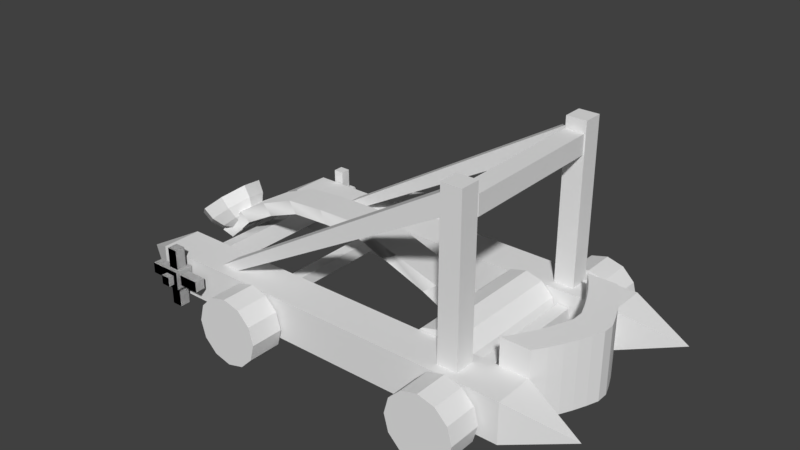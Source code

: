 # Source: catapulta.blend  (saved by Blender 2.78.0; exported with 4.5.12 LTS)
import bpy
from mathutils import Matrix  # noqa: F401  (used for matrix-valued properties, if any)

bpy.ops.wm.read_factory_settings(use_empty=True)
scene = bpy.context.scene
scene.name = 'Scene'

# ---- collections
col_collection_1 = bpy.data.collections.new('Collection 1'); scene.collection.children.link(col_collection_1)

# ---- materials (node trees are filled in below, after node groups)
mat_material = bpy.data.materials.new('Material')
mat_material.alpha_threshold = 0.0
mat_material.use_transparent_shadow = False
mat_material.roughness = 0.5
mat_material.line_color = (0.0, 0.0, 0.0, 1.0)

# ---- material node trees

# ---- world
world_world = bpy.data.worlds.new('World'); scene.world = world_world
world_world.color = (0.05088, 0.05088, 0.05088)
world_world.use_sun_shadow = False
world_world.sun_shadow_jitter_overblur = 0.0
world_world.cycles.sampling_method = 'MANUAL'

# ---- meshes
me_cube_024 = bpy.data.meshes.new('Cube.024')
me_cube_024.from_pydata([(1.0, 1.0, -1.0), (1.0, -1.0, -1.0), (-1.0, -1.0, -1.0), (-1.0, 1.0, -1.0), (1.0, 1.0, 1.0), (1.0, -1.0, 1.0), (-1.0, -1.0, 1.0), (-1.0, 1.0, 1.0)], [], [(0, 1, 2, 3), (4, 7, 6, 5), (0, 4, 5, 1), (1, 5, 6, 2), (2, 6, 7, 3), (4, 0, 3, 7)])
me_cube_024.materials.append(mat_material)
me_cube_024.use_remesh_preserve_volume = False
me_cube_024.use_remesh_preserve_attributes = False
me_cube_024.use_mirror_vertex_groups = False
me_cube_024.update()
me_cube_020 = bpy.data.meshes.new('Cube.020')
me_cube_020.from_pydata([(-1.0, -1.0, -1.0), (-1.0, -1.0, 1.0), (-1.0, 1.0, -1.0), (-1.0, 1.0, 1.0), (1.0, -1.0, -1.0), (1.0, -1.0, 1.0), (1.0, 1.0, -1.0), (1.0, 1.0, 1.0)], [], [(0, 1, 3, 2), (2, 3, 7, 6), (6, 7, 5, 4), (4, 5, 1, 0), (2, 6, 4, 0), (7, 3, 1, 5)])
me_cube_020.use_remesh_preserve_volume = False
me_cube_020.use_remesh_preserve_attributes = False
me_cube_020.use_mirror_vertex_groups = False
me_cube_020.update()
me_cube_023 = bpy.data.meshes.new('Cube.023')
me_cube_023.from_pydata([(-1.0, -1.0, -1.0), (-1.0, -1.0, 1.0), (-1.0, 1.0, -1.0), (-1.0, 1.0, 1.0), (1.0, -1.0, -1.0), (1.0, -1.0, 1.0), (1.0, 1.0, -1.0), (1.0, 1.0, 1.0)], [], [(0, 1, 3, 2), (2, 3, 7, 6), (6, 7, 5, 4), (4, 5, 1, 0), (2, 6, 4, 0), (7, 3, 1, 5)])
me_cube_023.use_remesh_preserve_volume = False
me_cube_023.use_remesh_preserve_attributes = False
me_cube_023.use_mirror_vertex_groups = False
me_cube_023.update()
me_cube_022 = bpy.data.meshes.new('Cube.022')
me_cube_022.from_pydata([(-1.0, -1.0, -1.0), (-1.0, -1.0, 1.0), (-1.0, 1.0, -1.0), (-1.0, 1.0, 1.0), (1.0, -1.0, -1.0), (1.0, -1.0, 1.0), (1.0, 1.0, -1.0), (1.0, 1.0, 1.0)], [], [(0, 1, 3, 2), (2, 3, 7, 6), (6, 7, 5, 4), (4, 5, 1, 0), (2, 6, 4, 0), (7, 3, 1, 5)])
me_cube_022.use_remesh_preserve_volume = False
me_cube_022.use_remesh_preserve_attributes = False
me_cube_022.use_mirror_vertex_groups = False
me_cube_022.update()
me_cube_021 = bpy.data.meshes.new('Cube.021')
me_cube_021.from_pydata([(-1.0, -1.0, -1.0), (-1.0, -1.0, 1.0), (-1.0, 1.0, -1.0), (-1.0, 1.0, 1.0), (1.0, -1.0, -1.0), (1.0, -1.0, 1.0), (1.0, 1.0, -1.0), (1.0, 1.0, 1.0)], [], [(0, 1, 3, 2), (2, 3, 7, 6), (6, 7, 5, 4), (4, 5, 1, 0), (2, 6, 4, 0), (7, 3, 1, 5)])
me_cube_021.use_remesh_preserve_volume = False
me_cube_021.use_remesh_preserve_attributes = False
me_cube_021.use_mirror_vertex_groups = False
me_cube_021.update()
me_cube_016 = bpy.data.meshes.new('Cube.016')
me_cube_016.from_pydata([(-1.0, -1.0, -1.0), (-1.0, -1.0, 1.0), (-1.0, 1.0, -1.0), (-1.0, 1.0, 1.0), (1.0, -1.0, -1.0), (1.0, -1.0, 1.0), (1.0, 1.0, -1.0), (1.0, 1.0, 1.0)], [], [(0, 1, 3, 2), (2, 3, 7, 6), (6, 7, 5, 4), (4, 5, 1, 0), (2, 6, 4, 0), (7, 3, 1, 5)])
me_cube_016.use_remesh_preserve_volume = False
me_cube_016.use_remesh_preserve_attributes = False
me_cube_016.use_mirror_vertex_groups = False
me_cube_016.update()
me_cube_019 = bpy.data.meshes.new('Cube.019')
me_cube_019.from_pydata([(-1.0, -1.0, -1.0), (-1.0, -1.0, 1.0), (-1.0, 1.0, -1.0), (-1.0, 1.0, 1.0), (1.0, -1.0, -1.0), (1.0, -1.0, 1.0), (1.0, 1.0, -1.0), (1.0, 1.0, 1.0)], [], [(0, 1, 3, 2), (2, 3, 7, 6), (6, 7, 5, 4), (4, 5, 1, 0), (2, 6, 4, 0), (7, 3, 1, 5)])
me_cube_019.use_remesh_preserve_volume = False
me_cube_019.use_remesh_preserve_attributes = False
me_cube_019.use_mirror_vertex_groups = False
me_cube_019.update()
me_cube_018 = bpy.data.meshes.new('Cube.018')
me_cube_018.from_pydata([(-1.0, -1.0, -1.0), (-1.0, -1.0, 1.0), (-1.0, 1.0, -1.0), (-1.0, 1.0, 1.0), (1.0, -1.0, -1.0), (1.0, -1.0, 1.0), (1.0, 1.0, -1.0), (1.0, 1.0, 1.0)], [], [(0, 1, 3, 2), (2, 3, 7, 6), (6, 7, 5, 4), (4, 5, 1, 0), (2, 6, 4, 0), (7, 3, 1, 5)])
me_cube_018.use_remesh_preserve_volume = False
me_cube_018.use_remesh_preserve_attributes = False
me_cube_018.use_mirror_vertex_groups = False
me_cube_018.update()
me_cube_017 = bpy.data.meshes.new('Cube.017')
me_cube_017.from_pydata([(-1.0, -1.0, -1.0), (-1.0, -1.0, 1.0), (-1.0, 1.0, -1.0), (-1.0, 1.0, 1.0), (1.0, -1.0, -1.0), (1.0, -1.0, 1.0), (1.0, 1.0, -1.0), (1.0, 1.0, 1.0)], [], [(0, 1, 3, 2), (2, 3, 7, 6), (6, 7, 5, 4), (4, 5, 1, 0), (2, 6, 4, 0), (7, 3, 1, 5)])
me_cube_017.use_remesh_preserve_volume = False
me_cube_017.use_remesh_preserve_attributes = False
me_cube_017.use_mirror_vertex_groups = False
me_cube_017.update()
me_cube_014 = bpy.data.meshes.new('Cube.014')
me_cube_014.from_pydata([(-1.0, -1.0, -1.0), (-1.0, -1.0, 1.0), (-1.0, 1.0, -1.0), (-1.0, 1.0, 1.0), (1.0, -1.0, -1.0), (1.0, -1.0, 1.0), (1.0, 1.0, -1.0), (1.0, 1.0, 1.0)], [], [(0, 1, 3, 2), (2, 3, 7, 6), (6, 7, 5, 4), (4, 5, 1, 0), (2, 6, 4, 0), (7, 3, 1, 5)])
me_cube_014.use_remesh_preserve_volume = False
me_cube_014.use_remesh_preserve_attributes = False
me_cube_014.use_mirror_vertex_groups = False
me_cube_014.update()
me_cube_015 = bpy.data.meshes.new('Cube.015')
me_cube_015.from_pydata([(-1.0, -1.0, -1.0), (-1.0, -1.0, 1.0), (-1.0, 1.0, -1.0), (-1.0, 1.0, 1.0), (1.0, -1.0, -1.0), (1.0, -1.0, 1.0), (1.0, 1.0, -1.0), (1.0, 1.0, 1.0)], [], [(0, 1, 3, 2), (2, 3, 7, 6), (6, 7, 5, 4), (4, 5, 1, 0), (2, 6, 4, 0), (7, 3, 1, 5)])
me_cube_015.use_remesh_preserve_volume = False
me_cube_015.use_remesh_preserve_attributes = False
me_cube_015.use_mirror_vertex_groups = False
me_cube_015.update()
me_cube_012 = bpy.data.meshes.new('Cube.012')
me_cube_012.from_pydata([(-1.0, -1.0, -1.0), (-1.0, -1.0, 1.0), (-1.0, 1.0, -1.0), (-1.0, 1.0, 1.0), (1.0, -1.0, -1.0), (1.0, -1.0, 1.0), (1.0, 1.0, -1.0), (1.0, 1.0, 1.0)], [], [(0, 1, 3, 2), (2, 3, 7, 6), (6, 7, 5, 4), (4, 5, 1, 0), (2, 6, 4, 0), (7, 3, 1, 5)])
me_cube_012.use_remesh_preserve_volume = False
me_cube_012.use_remesh_preserve_attributes = False
me_cube_012.use_mirror_vertex_groups = False
me_cube_012.update()
me_cube = bpy.data.meshes.new('Cube')
me_cube.from_pydata([(-1.0, -1.0, -1.0), (-1.0, -1.0, 1.0), (-1.0, 1.0, -1.0), (-1.0, 1.0, 1.0), (1.0, -1.0, -1.0), (1.0, -1.0, 1.0), (1.0, 1.0, -1.0), (1.0, 1.0, 1.0)], [], [(0, 1, 3, 2), (2, 3, 7, 6), (6, 7, 5, 4), (4, 5, 1, 0), (2, 6, 4, 0), (7, 3, 1, 5)])
me_cube.use_remesh_preserve_volume = False
me_cube.use_remesh_preserve_attributes = False
me_cube.use_mirror_vertex_groups = False
me_cube.update()
me_sphere = bpy.data.meshes.new('Sphere')
me_sphere.from_pydata([(-4.104, 0.3678, -5.49), (-4.307, 1.039, -4.635), (-4.107, 0.9894, -4.966), (-4.03, 0.8527, -5.323), (-4.086, 0.6498, -5.652), (-4.217, 0.1054, -5.583), (-4.589, 0.7197, -5.898), (-4.148, 0.303, -4.497), (-3.961, 0.3095, -4.839), (-3.918, 0.3324, -5.226), (-4.025, 0.3682, -5.599), (-5.408, -0.131, -5.613), (-4.639, 0.1686, -5.937), (-4.438, 0.02288, -5.768), (-4.436, -0.3661, -4.732), (-4.226, -0.3087, -5.056), (-4.121, -0.1407, -5.392), (-4.135, 0.1121, -5.689), (-4.207, 0.3163, -4.611), (-4.958, -0.4582, -5.234), (-4.46, -0.2729, -4.819), (-5.001, -0.5765, -5.204), (-4.748, -0.503, -5.492), (-4.52, -0.2895, -5.726), (-4.352, 0.0316, -5.87), (-4.347, 0.9643, -4.733), (-4.797, 1.292, -5.112), (-5.295, 1.106, -5.528), (-5.513, -0.2049, -5.635), (-5.221, -0.1597, -5.89), (-4.882, -0.02673, -6.03), (-4.548, 0.1738, -6.034), (-4.268, 0.4114, -5.902), (-5.548, 0.5171, -5.735), (-4.166, 0.6564, -5.545), (-4.367, 0.8022, -5.714), (-5.671, 0.531, -5.773), (-5.368, 0.5201, -6.018), (-4.994, 0.4936, -6.128), (-4.608, 0.4554, -6.087), (-4.701, 0.4572, -5.991), (-5.384, 1.2, -5.537), (-5.102, 1.138, -5.8), (-4.791, 0.9667, -5.962), (-4.498, 0.7115, -5.997), (-4.819, 1.41, -5.066), (-4.58, 1.333, -5.364), (-4.392, 1.115, -5.628), (-4.282, 0.792, -5.817)], [], [(48, 47, 3, 4), (46, 45, 1, 2), (32, 48, 4), (47, 46, 2, 3), (32, 4, 10), (3, 2, 8, 9), (4, 3, 9, 10), (2, 1, 7, 8), (32, 10, 17), (9, 8, 15, 16), (33, 11, 12, 40), (10, 9, 16, 17), (8, 7, 14, 15), (19, 20, 5, 13), (25, 26, 35, 34), (14, 7, 18, 20), (17, 16, 23, 24), (15, 14, 21, 22), (21, 14, 20, 19), (34, 35, 6, 40, 12, 13, 5, 0), (32, 17, 24), (16, 15, 22, 23), (36, 28, 11, 33), (24, 23, 30, 31), (22, 21, 28, 29), (45, 41, 27, 26), (28, 21, 19, 11), (32, 24, 31), (23, 22, 29, 30), (18, 25, 34, 0), (41, 36, 33, 27), (1, 45, 26, 25), (32, 31, 39), (30, 29, 37, 38), (20, 18, 0, 5), (11, 19, 13, 12), (31, 30, 38, 39), (29, 28, 36, 37), (27, 33, 40, 6), (38, 37, 42, 43), (39, 38, 43, 44), (37, 36, 41, 42), (26, 27, 6, 35), (32, 39, 44), (44, 43, 47, 48), (42, 41, 45, 46), (32, 44, 48), (43, 42, 46, 47), (7, 1, 25, 18)])
me_sphere.use_remesh_preserve_volume = False
me_sphere.use_remesh_preserve_attributes = False
me_sphere.use_mirror_vertex_groups = False
me_sphere.update()
me_cylinder = bpy.data.meshes.new('Cylinder')
me_cylinder.from_pydata([(0.0, 1.0, -1.0), (0.0, 1.0, 1.0), (0.5, 0.866, -1.0), (0.5, 0.866, 1.0), (0.866, 0.5, -1.0), (0.866, 0.5, 1.0), (1.0, -4.371e-08, -1.0), (1.0, -4.371e-08, 1.0), (0.866, -0.5, -1.0), (0.866, -0.5, 1.0), (0.5, -0.866, -1.0), (0.5, -0.866, 1.0), (1.51e-07, -1.0, -1.0), (1.51e-07, -1.0, 1.0), (-0.5, -0.866, -1.0), (-0.5, -0.866, 1.0), (-0.866, -0.5, -1.0), (-0.866, -0.5, 1.0), (-1.0, -4.649e-07, -1.0), (-1.0, -4.649e-07, 1.0), (-0.866, 0.5, -1.0), (-0.866, 0.5, 1.0), (-0.5, 0.866, -1.0), (-0.5, 0.866, 1.0)], [], [(0, 1, 3, 2), (2, 3, 5, 4), (4, 5, 7, 6), (6, 7, 9, 8), (8, 9, 11, 10), (10, 11, 13, 12), (12, 13, 15, 14), (14, 15, 17, 16), (16, 17, 19, 18), (18, 19, 21, 20), (3, 1, 23, 21, 19, 17, 15, 13, 11, 9, 7, 5), (20, 21, 23, 22), (22, 23, 1, 0), (0, 2, 4, 6, 8, 10, 12, 14, 16, 18, 20, 22)])
me_cylinder.use_remesh_preserve_volume = False
me_cylinder.use_remesh_preserve_attributes = False
me_cylinder.use_mirror_vertex_groups = False
me_cylinder.update()
me_cube_011 = bpy.data.meshes.new('Cube.011')
me_cube_011.from_pydata([(-0.7917, -0.9497, -4.544), (-0.7083, -0.9269, -5.08), (1.016, -1.0, -1.108), (1.016, -1.0, -1.108), (-0.7083, -0.9269, -5.08), (0.9508, -1.0, -2.58), (0.9508, -1.0, -2.58), (0.9508, -1.0, -2.58), (1.016, -1.0, -1.108), (-0.7917, -0.9497, -4.544), (-0.7083, -0.9269, -5.08), (-0.7917, -0.9497, -4.544), (0.9508, -1.0, -2.58), (0.9508, -1.0, -2.58), (1.016, -1.0, -1.108), (1.016, -1.0, -1.108), (0.9508, 1.0, -2.58), (0.9508, 1.0, -2.58), (0.9508, 1.0, -2.58), (1.016, 1.0, -1.108), (1.016, 1.0, -1.108), (1.016, 1.0, -1.108), (-0.6217, -0.9742, -0.4611), (-0.6217, -0.9742, -0.4611), (-0.6217, -0.9742, -0.4611), (-0.6217, -0.9742, -0.4611), (-0.4127, -0.9987, 2.334), (-0.4127, -0.9987, 2.334), (-0.4127, -0.9987, 2.334), (-0.4127, -0.9987, 2.334), (-0.1926, -1.023, 4.335), (-0.1926, -1.023, 4.335), (-0.1926, -1.023, 4.335), (-0.1926, -1.023, 4.335), (0.05605, -1.048, 4.784), (0.05605, -1.048, 4.784), (0.05605, -1.048, 4.784), (0.05605, -1.048, 4.784), (0.2944, -1.072, 4.915), (0.2944, -1.072, 4.915), (0.2944, -1.072, 4.915), (0.2944, -1.072, 4.915), (0.5428, -1.097, 3.215), (0.5428, -1.097, 3.215), (0.5428, -1.097, 3.215), (0.5428, -1.097, 3.215), (0.891, -1.0, 0.5735), (0.891, -1.0, 0.5735), (0.891, -1.0, 0.5735), (0.891, -1.0, 0.5735), (0.8006, -1.0, -0.9789), (0.8006, -1.0, -0.9789), (0.8006, -1.0, -0.9789), (0.8006, -1.0, -0.9789), (0.5539, -1.074, 1.232), (0.5539, -1.074, 1.232), (0.5539, -1.074, 1.232), (0.5539, -1.074, 1.232), (0.3189, -1.049, 2.997), (0.3189, -1.049, 2.997), (0.3189, -1.049, 2.997), (0.3189, -1.049, 2.997), (0.08972, -1.025, 2.942), (0.08972, -1.025, 2.942), (0.08972, -1.025, 2.942), (0.08972, -1.025, 2.942), (-0.1452, -1.0, 2.662), (-0.1452, -1.0, 2.662), (-0.1452, -1.0, 2.662), (-0.1452, -1.0, 2.662), (-0.3552, -0.9759, 0.8388), (-0.3552, -0.9759, 0.8388), (-0.3552, -0.9759, 0.8388), (-0.3552, -0.9759, 0.8388), (-0.5513, -0.9514, -1.625), (-0.5513, -0.9514, -1.625), (-0.5513, -0.9514, -1.625), (-0.5513, -0.9514, -1.625), (0.891, 1.0, 0.5735), (0.891, 1.0, 0.5735), (0.891, 1.0, 0.5735), (0.891, 1.0, 0.5735), (0.5444, 0.9024, 3.348), (0.5444, 0.9024, 3.348), (0.5444, 0.9024, 3.348), (0.5444, 0.9024, 3.348), (0.2951, 0.9269, 5.052), (0.2951, 0.9269, 5.052), (0.2951, 0.9269, 5.052), (0.2951, 0.9269, 5.052), (0.05603, 0.9514, 4.922), (0.05603, 0.9514, 4.922), (0.05603, 0.9514, 4.922), (0.05603, 0.9514, 4.922), (-0.1937, 0.9759, 4.471), (-0.1937, 0.9759, 4.471), (-0.1937, 0.9759, 4.471), (-0.1937, 0.9759, 4.471), (-0.4146, 1.0, 2.465), (-0.4146, 1.0, 2.465), (-0.4146, 1.0, 2.465), (-0.4146, 1.0, 2.465), (-0.6249, 1.025, -0.3435), (-0.6249, 1.025, -0.3435), (-0.6249, 1.025, -0.3435), (-0.6249, 1.025, -0.3435), (-0.7964, 1.049, -4.458), (-0.7964, 1.049, -4.458), (-0.7964, 1.049, -4.458), (-0.713, 1.072, -4.994), (-0.713, 1.072, -4.994), (-0.713, 1.072, -4.994), (-0.5544, 1.048, -1.507), (-0.5544, 1.048, -1.507), (-0.5544, 1.048, -1.507), (-0.5544, 1.048, -1.507), (-0.3572, 1.023, 0.9696), (-0.3572, 1.023, 0.9696), (-0.3572, 1.023, 0.9696), (-0.3572, 1.023, 0.9696), (-0.1462, 0.9987, 2.798), (-0.1462, 0.9987, 2.798), (-0.1462, 0.9987, 2.798), (-0.1462, 0.9987, 2.798), (0.0897, 0.9742, 3.08), (0.0897, 0.9742, 3.08), (0.0897, 0.9742, 3.08), (0.0897, 0.9742, 3.08), (0.3196, 0.9497, 3.135), (0.3196, 0.9497, 3.135), (0.3196, 0.9497, 3.135), (0.3196, 0.9497, 3.135), (0.5555, 0.9252, 1.365), (0.5555, 0.9252, 1.365), (0.5555, 0.9252, 1.365), (0.5555, 0.9252, 1.365), (0.8006, 1.0, -0.9789), (0.8006, 1.0, -0.9789), (0.8006, 1.0, -0.9789), (0.8006, 1.0, -0.9789), (-0.4127, -0.9987, 2.334), (-0.4127, -0.9987, 2.334), (-0.4127, -0.9987, 2.334), (-0.4127, -0.9987, 2.334), (-0.6217, -0.9742, -0.4611), (-0.6217, -0.9742, -0.4611), (-0.6217, -0.9742, -0.4611), (-0.6217, -0.9742, -0.4611), (-0.1452, -1.0, 2.662), (-0.1452, -1.0, 2.662), (-0.1452, -1.0, 2.662), (-0.1452, -1.0, 2.662), (0.08972, -1.025, 2.942), (0.08972, -1.025, 2.942), (0.08972, -1.025, 2.942), (0.08972, -1.025, 2.942), (-0.7917, -0.9497, -4.544), (-0.7917, -0.9497, -4.544), (-0.7917, -0.9497, -4.544), (-0.7917, -0.9497, -4.544), (-0.1926, -1.023, 4.335), (-0.1926, -1.023, 4.335), (-0.1926, -1.023, 4.335), (-0.1926, -1.023, 4.335), (0.05605, -1.048, 4.784), (0.05605, -1.048, 4.784), (0.05605, -1.048, 4.784), (0.05605, -1.048, 4.784), (0.2944, -1.072, 4.915), (0.2944, -1.072, 4.915), (0.2944, -1.072, 4.915), (0.2944, -1.072, 4.915), (0.5428, -1.097, 3.215), (0.5428, -1.097, 3.215), (0.5428, -1.097, 3.215), (0.5428, -1.097, 3.215), (0.891, -1.0, 0.5735), (0.891, -1.0, 0.5735), (0.891, -1.0, 0.5735), (0.891, -1.0, 0.5735), (0.5539, -1.074, 1.232), (0.5539, -1.074, 1.232), (0.5539, -1.074, 1.232), (0.5539, -1.074, 1.232), (0.8006, -1.0, -0.9789), (0.8006, -1.0, -0.9789), (0.8006, -1.0, -0.9789), (0.8006, -1.0, -0.9789), (0.3189, -1.049, 2.997), (0.3189, -1.049, 2.997), (0.3189, -1.049, 2.997), (0.3189, -1.049, 2.997), (-0.3552, -0.9759, 0.8388), (-0.3552, -0.9759, 0.8388), (-0.3552, -0.9759, 0.8388), (-0.3552, -0.9759, 0.8388), (-0.5513, -0.9514, -1.625), (-0.5513, -0.9514, -1.625), (-0.5513, -0.9514, -1.625), (-0.5513, -0.9514, -1.625), (-0.7083, -0.9269, -5.08), (-0.7083, -0.9269, -5.08), (0.9508, -1.0, -2.58), (0.9508, -1.0, -2.58), (1.016, -1.0, -1.108), (1.016, -1.0, -1.108), (1.016, -1.0, -1.108), (1.016, -1.0, -1.108), (-0.7917, -0.9497, -4.544), (-0.7917, -0.9497, -4.544), (-0.7083, -0.9269, -5.08), (-0.7083, -0.9269, -5.08), (-0.7083, -0.9269, -5.08), (-0.7083, -0.9269, -5.08), (0.9508, -1.0, -2.58), (0.9508, -1.0, -2.58), (-0.6217, -0.9742, -0.4611), (-0.6217, -0.9742, -0.4611), (-0.4127, -0.9987, 2.334), (-0.4127, -0.9987, 2.334), (-0.1926, -1.023, 4.335), (-0.1926, -1.023, 4.335), (-0.4127, -0.9987, 2.334), (-0.4127, -0.9987, 2.334), (-0.6217, -0.9742, -0.4611), (-0.6217, -0.9742, -0.4611), (0.08972, -1.025, 2.942), (0.08972, -1.025, 2.942), (-0.1452, -1.0, 2.662), (-0.1452, -1.0, 2.662), (-0.3552, -0.9759, 0.8388), (-0.3552, -0.9759, 0.8388), (-0.1452, -1.0, 2.662), (-0.1452, -1.0, 2.662), (0.3189, -1.049, 2.997), (0.3189, -1.049, 2.997), (0.08972, -1.025, 2.942), (0.08972, -1.025, 2.942), (-0.1926, -1.023, 4.335), (-0.1926, -1.023, 4.335), (0.05605, -1.048, 4.784), (0.05605, -1.048, 4.784), (0.05605, -1.048, 4.784), (0.05605, -1.048, 4.784), (0.2944, -1.072, 4.915), (0.2944, -1.072, 4.915), (0.2944, -1.072, 4.915), (0.2944, -1.072, 4.915), (0.5428, -1.097, 3.215), (0.5428, -1.097, 3.215), (0.5428, -1.097, 3.215), (0.5428, -1.097, 3.215), (0.891, -1.0, 0.5735), (0.891, -1.0, 0.5735), (0.891, -1.0, 0.5735), (0.891, -1.0, 0.5735), (0.8006, -1.0, -0.9789), (0.8006, -1.0, -0.9789), (0.5539, -1.074, 1.232), (0.5539, -1.074, 1.232), (0.3189, -1.049, 2.997), (0.3189, -1.049, 2.997), (0.5539, -1.074, 1.232), (0.5539, -1.074, 1.232), (0.8006, -1.0, -0.9789), (0.8006, -1.0, -0.9789), (-0.3552, -0.9759, 0.8388), (-0.3552, -0.9759, 0.8388), (-0.5513, -0.9514, -1.625), (-0.5513, -0.9514, -1.625), (-0.5513, -0.9514, -1.625), (-0.5513, -0.9514, -1.625)], [], [(139, 81, 20, 18), (258, 257, 51, 57), (67, 232, 231, 70), (222, 221, 30, 27), (224, 223, 26, 22), (11, 225, 25, 208), (241, 34, 31, 220), (240, 245, 38, 35), (244, 249, 42, 39), (248, 253, 46, 43), (16, 19, 204, 8, 207, 214, 7, 203), (50, 264, 263, 54), (55, 262, 261, 58), (59, 260, 237, 65), (12, 6, 265, 53), (62, 236, 233, 66), (71, 230, 269, 74), (75, 268, 4, 211), (216, 9, 209, 24), (238, 219, 28, 33), (242, 239, 32, 37), (266, 229, 68, 73), (250, 247, 40, 45), (111, 114, 196, 201), (254, 251, 44, 49), (2, 255, 48, 14), (79, 84, 172, 177), (83, 88, 168, 173), (87, 92, 164, 169), (91, 96, 160, 165), (95, 99, 140, 161), (110, 108, 104, 115), (105, 107, 156, 145), (136, 17, 202, 185), (112, 103, 101, 119), (270, 267, 72, 77), (109, 200, 1, 213, 158, 0, 157, 106), (10, 271, 76, 210), (125, 130, 188, 153), (195, 142, 147, 198), (129, 134, 180, 189), (246, 243, 36, 41), (132, 85, 78, 138), (98, 102, 144, 141), (191, 170, 167, 154), (116, 100, 94, 123), (228, 227, 63, 69), (120, 97, 90, 127), (226, 235, 60, 64), (124, 93, 86, 131), (234, 259, 56, 61), (128, 89, 82, 135), (252, 3, 15, 47), (218, 217, 23, 29), (151, 162, 143, 194), (187, 178, 175, 182), (21, 80, 176, 205), (215, 206, 179, 186), (133, 137, 184, 181), (183, 174, 171, 190), (121, 126, 152, 149), (199, 146, 159, 212), (117, 122, 148, 193), (155, 166, 163, 150), (113, 118, 192, 197), (16, 17, 18), (19, 20, 21), (22, 23, 24, 25), (26, 27, 28, 29), (30, 31, 32, 33), (34, 35, 36, 37), (38, 39, 40, 41), (42, 43, 44, 45), (46, 47, 48, 49), (50, 51, 52, 53), (54, 55, 56, 57), (58, 59, 60, 61), (62, 63, 64, 65), (66, 67, 68, 69), (70, 71, 72, 73), (74, 75, 76, 77), (78, 79, 80, 81), (82, 83, 84, 85), (86, 87, 88, 89), (90, 91, 92, 93), (94, 95, 96, 97), (98, 99, 100, 101), (102, 103, 104, 105), (106, 107, 108), (109, 110, 111), (112, 113, 114, 115), (116, 117, 118, 119), (120, 121, 122, 123), (124, 125, 126, 127), (128, 129, 130, 131), (132, 133, 134, 135), (136, 137, 138, 139), (29, 23, 22, 26), (69, 63, 62, 66), (19, 16, 18, 20), (102, 98, 101, 103), (17, 136, 139, 18), (81, 139, 138, 78), (85, 132, 135, 82), (89, 128, 131, 86), (93, 124, 127, 90), (97, 120, 123, 94), (100, 116, 119, 101), (103, 112, 115, 104), (108, 110, 109, 106), (24, 209, 208, 25), (33, 28, 27, 30), (37, 32, 31, 34), (41, 36, 35, 38), (45, 40, 39, 42), (49, 44, 43, 46), (14, 48, 47, 15), (57, 51, 50, 54), (61, 56, 55, 58), (64, 60, 59, 65), (80, 21, 20, 81), (73, 68, 67, 70), (77, 72, 71, 74), (210, 76, 75, 211), (84, 79, 78, 85), (88, 83, 82, 89), (92, 87, 86, 93), (96, 91, 90, 97), (99, 95, 94, 100), (52, 13, 12, 53), (107, 105, 104, 108), (114, 111, 110, 115), (118, 113, 112, 119), (122, 117, 116, 123), (126, 121, 120, 127), (130, 125, 124, 131), (134, 129, 128, 135), (137, 133, 132, 138), (216, 24, 23, 217), (218, 29, 28, 219), (238, 33, 32, 239), (242, 37, 36, 243), (246, 41, 40, 247), (250, 45, 44, 251), (254, 49, 48, 255), (256, 52, 51, 257), (258, 57, 56, 259), (234, 61, 60, 235), (226, 64, 63, 227), (228, 69, 68, 229), (266, 73, 72, 267), (270, 77, 76, 271), (25, 225, 224, 22), (26, 223, 222, 27), (232, 67, 66, 233), (236, 62, 65, 237), (38, 245, 244, 39), (42, 249, 248, 43), (46, 253, 252, 47), (98, 141, 140, 99), (70, 231, 230, 71), (105, 145, 144, 102), (74, 269, 268, 75), (121, 149, 148, 122), (30, 221, 220, 31), (125, 153, 152, 126), (34, 241, 240, 35), (106, 157, 156, 107), (95, 161, 160, 96), (150, 163, 162, 151), (91, 165, 164, 92), (154, 167, 166, 155), (87, 169, 168, 88), (58, 261, 260, 59), (83, 173, 172, 84), (54, 263, 262, 55), (79, 177, 176, 80), (53, 265, 264, 50), (21, 205, 204, 19), (133, 181, 180, 134), (174, 183, 182, 175), (136, 185, 184, 137), (178, 187, 186, 179), (129, 189, 188, 130), (170, 191, 190, 171), (117, 193, 192, 118), (142, 195, 194, 143), (113, 197, 196, 114), (146, 199, 198, 147), (111, 201, 200, 109), (158, 213, 212, 159), (16, 203, 202, 17), (206, 215, 214, 207), (256, 5, 13, 52)])
me_cube_011.polygons.foreach_set('use_smooth', [True] * 194)
_k = set([(2, 255), (4, 268), (5, 256), (6, 265), (9, 216), (10, 271), (17, 136), (18, 139), (20, 81), (21, 80), (78, 85), (79, 84), (82, 89), (83, 88), (86, 93), (87, 92), (90, 97), (91, 96), (94, 100), (95, 99), (98, 102), (101, 103), (104, 108), (105, 107), (106, 157), (107, 156), (109, 200), (110, 115), (111, 114), (111, 201), (112, 119), (113, 118), (116, 123), (117, 122), (120, 127), (121, 126), (124, 131), (125, 130), (128, 135), (129, 134), (132, 138), (133, 137), (142, 147), (143, 162), (146, 159), (150, 155), (151, 194), (154, 191), (163, 166), (167, 170), (171, 174), (175, 178), (179, 206), (182, 187), (183, 190), (186, 215), (195, 198), (199, 212), (217, 218), (219, 238), (226, 235), (227, 228), (229, 266), (230, 269), (231, 232), (233, 236), (234, 259), (237, 260), (239, 242), (243, 246), (247, 250), (251, 254), (257, 258), (261, 262), (263, 264), (267, 270)])
me_cube_011.attributes.new('sharp_edge', 'BOOLEAN', 'EDGE').data.foreach_set('value', [ (min(e.vertices), max(e.vertices)) in _k for e in me_cube_011.edges])
me_cube_011.use_remesh_preserve_volume = False
me_cube_011.use_remesh_preserve_attributes = False
me_cube_011.use_mirror_vertex_groups = False
me_cube_011.update()
me_cube_003 = bpy.data.meshes.new('Cube.003')
me_cube_003.from_pydata([(-1.0, -1.0, -1.0), (-1.0, -1.0, 1.0), (-1.0, 1.0, -1.0), (-1.0, 1.0, 1.0), (1.0, -1.0, -1.0), (1.0, -1.0, 1.0), (1.0, 1.0, -1.0), (1.0, 1.0, 1.0), (-0.4587, 0.8182, -1.0), (0.01445, 0.6364, -1.0), (0.4203, 0.4545, -1.0), (0.7696, 0.2727, -1.0), (1.065, 0.09091, -1.0), (1.065, -0.09091, -1.0), (0.7696, -0.2727, -1.0), (0.4203, -0.4545, -1.0), (0.01445, -0.6364, -1.0), (-0.4587, -0.8182, -1.0), (-0.4587, -0.8182, 1.0), (0.01445, -0.6364, 1.0), (0.4203, -0.4545, 1.0), (0.7696, -0.2727, 1.0), (1.065, -0.09091, 1.0), (1.065, 0.09091, 1.0), (0.7696, 0.2727, 1.0), (0.4203, 0.4545, 1.0), (0.01445, 0.6364, 1.0), (-0.4587, 0.8182, 1.0), (1.541, -0.8182, -1.0), (2.014, -0.6364, -1.0), (2.42, -0.4545, -1.0), (2.77, -0.2727, -1.0), (3.065, -0.09091, -1.0), (3.065, 0.09091, -1.0), (2.77, 0.2727, -1.0), (2.42, 0.4545, -1.0), (2.014, 0.6364, -1.0), (1.541, 0.8182, -1.0), (1.541, 0.8182, 1.0), (2.014, 0.6364, 1.0), (2.42, 0.4545, 1.0), (2.77, 0.2727, 1.0), (3.065, 0.09091, 1.0), (3.065, -0.09091, 1.0), (2.77, -0.2727, 1.0), (2.42, -0.4545, 1.0), (2.014, -0.6364, 1.0), (1.541, -0.8182, 1.0)], [], [(8, 27, 3, 2), (2, 3, 7, 6), (28, 47, 5, 4), (4, 5, 1, 0), (17, 28, 4, 0), (47, 18, 1, 5), (7, 3, 27, 38), (38, 27, 26, 39), (39, 26, 25, 40), (40, 25, 24, 41), (41, 24, 23, 42), (42, 23, 22, 43), (43, 22, 21, 44), (44, 21, 20, 45), (45, 20, 19, 46), (46, 19, 18, 47), (2, 6, 37, 8), (8, 37, 36, 9), (9, 36, 35, 10), (10, 35, 34, 11), (11, 34, 33, 12), (12, 33, 32, 13), (13, 32, 31, 14), (14, 31, 30, 15), (15, 30, 29, 16), (16, 29, 28, 17), (6, 7, 38, 37), (37, 38, 39, 36), (36, 39, 40, 35), (35, 40, 41, 34), (34, 41, 42, 33), (33, 42, 43, 32), (32, 43, 44, 31), (31, 44, 45, 30), (30, 45, 46, 29), (29, 46, 47, 28), (0, 1, 18, 17), (17, 18, 19, 16), (16, 19, 20, 15), (15, 20, 21, 14), (14, 21, 22, 13), (13, 22, 23, 12), (12, 23, 24, 11), (11, 24, 25, 10), (10, 25, 26, 9), (9, 26, 27, 8)])
me_cube_003.use_remesh_preserve_volume = False
me_cube_003.use_remesh_preserve_attributes = False
me_cube_003.use_mirror_vertex_groups = False
me_cube_003.update()
me_cube_009 = bpy.data.meshes.new('Cube.009')
me_cube_009.from_pydata([(0.9941, 0.9995, -1.001), (0.9941, -1.001, -1.001), (-0.9643, -0.9969, -0.9955), (-0.9643, 1.003, -0.9955), (0.9941, 0.9995, 0.9993), (0.9941, -1.001, 0.9993), (-0.9643, -0.9969, 1.004), (-0.9643, 1.003, 1.004)], [], [(0, 1, 2, 3), (4, 7, 6, 5), (0, 4, 5, 1), (1, 5, 6, 2), (2, 6, 7, 3), (4, 0, 3, 7)])
me_cube_009.materials.append(mat_material)
me_cube_009.use_remesh_preserve_volume = False
me_cube_009.use_remesh_preserve_attributes = False
me_cube_009.use_mirror_vertex_groups = False
me_cube_009.update()
me_cube_008 = bpy.data.meshes.new('Cube.008')
me_cube_008.from_pydata([(0.9126, 1.0, -0.4411), (0.9126, -1.0, -0.4411), (-0.8807, -1.0, -1.29), (-0.8807, 1.0, -1.29), (0.9759, 1.0, 1.154), (0.9759, -1.0, 1.154), (-0.9946, -1.0, -0.5758), (-0.9946, 1.0, -0.5758)], [], [(0, 1, 2, 3), (4, 7, 6, 5), (0, 4, 5, 1), (1, 5, 6, 2), (2, 6, 7, 3), (4, 0, 3, 7)])
me_cube_008.materials.append(mat_material)
me_cube_008.use_remesh_preserve_volume = False
me_cube_008.use_remesh_preserve_attributes = False
me_cube_008.use_mirror_vertex_groups = False
me_cube_008.update()
me_cube_007 = bpy.data.meshes.new('Cube.007')
me_cube_007.from_pydata([(0.9126, 1.0, -0.4411), (0.9126, -1.0, -0.4411), (-0.8807, -1.0, -1.29), (-0.8807, 1.0, -1.29), (0.9759, 1.0, 1.154), (0.9759, -1.0, 1.154), (-0.9946, -1.0, -0.5758), (-0.9946, 1.0, -0.5758)], [], [(0, 1, 2, 3), (4, 7, 6, 5), (0, 4, 5, 1), (1, 5, 6, 2), (2, 6, 7, 3), (4, 0, 3, 7)])
me_cube_007.materials.append(mat_material)
me_cube_007.use_remesh_preserve_volume = False
me_cube_007.use_remesh_preserve_attributes = False
me_cube_007.use_mirror_vertex_groups = False
me_cube_007.update()
me_cube_006 = bpy.data.meshes.new('Cube.006')
me_cube_006.from_pydata([(1.0, 1.0, -1.0), (1.0, -1.0, -1.0), (-1.0, -1.0, -1.0), (-1.0, 1.0, -1.0), (1.0, 1.0, 1.0), (1.0, -1.0, 1.0), (-1.0, -1.0, 1.0), (-1.0, 1.0, 1.0)], [], [(0, 1, 2, 3), (4, 7, 6, 5), (0, 4, 5, 1), (1, 5, 6, 2), (2, 6, 7, 3), (4, 0, 3, 7)])
me_cube_006.materials.append(mat_material)
me_cube_006.use_remesh_preserve_volume = False
me_cube_006.use_remesh_preserve_attributes = False
me_cube_006.use_mirror_vertex_groups = False
me_cube_006.update()
me_cube_005 = bpy.data.meshes.new('Cube.005')
me_cube_005.from_pydata([(1.0, 1.0, -1.0), (1.0, -1.0, -1.0), (-1.0, -1.0, -1.0), (-1.0, 1.0, -1.0), (1.0, 1.0, 1.0), (1.0, -1.0, 1.0), (-1.0, -1.0, 1.0), (-1.0, 1.0, 1.0)], [], [(0, 1, 2, 3), (4, 7, 6, 5), (0, 4, 5, 1), (1, 5, 6, 2), (2, 6, 7, 3), (4, 0, 3, 7)])
me_cube_005.materials.append(mat_material)
me_cube_005.use_remesh_preserve_volume = False
me_cube_005.use_remesh_preserve_attributes = False
me_cube_005.use_mirror_vertex_groups = False
me_cube_005.update()
me_cube_004 = bpy.data.meshes.new('Cube.004')
me_cube_004.from_pydata([(1.0, 1.0, -1.0), (1.0, -1.0, -1.0), (-1.0, -1.0, -1.0), (-1.0, 1.0, -1.0), (1.0, 1.0, 1.0), (1.0, -1.0, 1.0), (-1.0, -1.0, 1.0), (-1.0, 1.0, 1.0)], [], [(0, 1, 2, 3), (4, 7, 6, 5), (0, 4, 5, 1), (1, 5, 6, 2), (2, 6, 7, 3), (4, 0, 3, 7)])
me_cube_004.materials.append(mat_material)
me_cube_004.use_remesh_preserve_volume = False
me_cube_004.use_remesh_preserve_attributes = False
me_cube_004.use_mirror_vertex_groups = False
me_cube_004.update()
me_cube_002 = bpy.data.meshes.new('Cube.002')
me_cube_002.from_pydata([(1.0, 1.0, -1.0), (1.0, -1.0, -1.0), (-1.0, -1.0, -1.0), (-1.0, 1.0, -1.0), (1.0, 1.0, 1.0), (1.0, -1.0, 1.0), (-1.0, -1.0, 1.0), (-1.0, 1.0, 1.0)], [], [(0, 1, 2, 3), (4, 7, 6, 5), (0, 4, 5, 1), (1, 5, 6, 2), (2, 6, 7, 3), (4, 0, 3, 7)])
me_cube_002.materials.append(mat_material)
me_cube_002.use_remesh_preserve_volume = False
me_cube_002.use_remesh_preserve_attributes = False
me_cube_002.use_mirror_vertex_groups = False
me_cube_002.update()
me_circle_001 = bpy.data.meshes.new('Circle.001')
me_circle_001.from_pydata([(-3.853, -0.5, 1.0), (-3.853, 0.5, 1.0), (-4.353, -0.5, 0.866), (-4.353, 0.5, 0.866), (-4.719, -0.5, 0.5), (-4.719, 0.5, 0.5), (-4.853, -0.5, 1.788e-07), (-4.853, 0.5, 1.192e-07), (-4.719, -0.5, -0.5), (-4.719, 0.5, -0.5), (-4.353, -0.5, -0.866), (-4.353, 0.5, -0.866), (-3.853, -0.5, -1.0), (-3.853, 0.5, -1.0), (-3.353, -0.5, -0.866), (-3.353, 0.5, -0.866), (-2.986, -0.5, -0.5), (-2.986, 0.5, -0.5), (-2.853, -0.5, -3.576e-07), (-2.853, 0.5, -2.98e-07), (-2.986, -0.5, 0.5), (-2.986, 0.5, 0.5), (-3.353, -0.5, 0.866), (-3.353, 0.5, 0.866), (2.567, -0.5, 1.0), (2.567, 0.5, 1.0), (2.067, -0.5, 0.866), (2.067, 0.5, 0.866), (1.701, -0.5, 0.5), (1.701, 0.5, 0.5), (1.567, -0.5, 1.788e-07), (1.567, 0.5, 1.192e-07), (1.701, -0.5, -0.5), (1.701, 0.5, -0.5), (2.067, -0.5, -0.866), (2.067, 0.5, -0.866), (2.567, -0.5, -1.0), (2.567, 0.5, -1.0), (3.067, -0.5, -0.866), (3.067, 0.5, -0.866), (3.433, -0.5, -0.5), (3.433, 0.5, -0.5), (3.567, -0.5, -3.576e-07), (3.567, 0.5, -2.98e-07), (3.433, -0.5, 0.5), (3.433, 0.5, 0.5), (3.067, -0.5, 0.866), (3.067, 0.5, 0.866), (4.075, -0.5273, -0.3138), (4.075, -1.727, -0.3138), (-7.259, -1.727, -0.3138), (-7.259, -0.5273, -0.3138), (4.075, -0.5273, 0.8862), (4.075, -1.727, 0.8862), (-7.259, -1.727, 0.8862), (-7.259, -0.5273, 0.8862), (5.944, -1.127, 0.2862), (5.944, -1.127, 0.2862), (5.944, -1.127, 0.2862), (5.944, -1.127, 0.2862), (-7.259, -1.727, -0.3138), (-7.259, -0.5273, -0.3138), (-7.259, -1.727, 0.8862), (-7.259, -0.5273, 0.8862), (-8.31, -1.127, 0.2862), (-8.31, -1.127, 0.2862), (-8.31, -1.127, 0.2862), (-8.31, -1.127, 0.2862)], [], [(0, 1, 3, 2), (2, 3, 5, 4), (4, 5, 7, 6), (6, 7, 9, 8), (8, 9, 11, 10), (10, 11, 13, 12), (12, 13, 15, 14), (14, 15, 17, 16), (16, 17, 19, 18), (18, 19, 21, 20), (3, 1, 23, 21, 19, 17, 15, 13, 11, 9, 7, 5), (20, 21, 23, 22), (22, 23, 1, 0), (0, 2, 4, 6, 8, 10, 12, 14, 16, 18, 20, 22), (24, 25, 27, 26), (26, 27, 29, 28), (28, 29, 31, 30), (30, 31, 33, 32), (32, 33, 35, 34), (34, 35, 37, 36), (36, 37, 39, 38), (38, 39, 41, 40), (40, 41, 43, 42), (42, 43, 45, 44), (27, 25, 47, 45, 43, 41, 39, 37, 35, 33, 31, 29), (44, 45, 47, 46), (46, 47, 25, 24), (24, 26, 28, 30, 32, 34, 36, 38, 40, 42, 44, 46), (48, 49, 50, 51), (52, 55, 54, 53), (52, 53, 59, 58), (49, 53, 54, 50), (50, 54, 62, 60), (52, 48, 51, 55), (56, 58, 59, 57), (53, 49, 57, 59), (48, 52, 58, 56), (49, 48, 56, 57), (62, 63, 67, 66), (54, 55, 63, 62), (55, 51, 61, 63), (51, 50, 60, 61), (64, 66, 67, 65), (60, 62, 66, 64), (63, 61, 65, 67), (61, 60, 64, 65)])
me_circle_001.materials.append(mat_material)
me_circle_001.use_remesh_preserve_volume = False
me_circle_001.use_remesh_preserve_attributes = False
me_circle_001.use_mirror_vertex_groups = False
me_circle_001.update()
me_circle = bpy.data.meshes.new('Circle')
me_circle.from_pydata([(-3.853, -0.5, 1.0), (-3.853, 0.5, 1.0), (-4.353, -0.5, 0.866), (-4.353, 0.5, 0.866), (-4.719, -0.5, 0.5), (-4.719, 0.5, 0.5), (-4.853, -0.5, 1.788e-07), (-4.853, 0.5, 1.192e-07), (-4.719, -0.5, -0.5), (-4.719, 0.5, -0.5), (-4.353, -0.5, -0.866), (-4.353, 0.5, -0.866), (-3.853, -0.5, -1.0), (-3.853, 0.5, -1.0), (-3.353, -0.5, -0.866), (-3.353, 0.5, -0.866), (-2.986, -0.5, -0.5), (-2.986, 0.5, -0.5), (-2.853, -0.5, -3.576e-07), (-2.853, 0.5, -2.98e-07), (-2.986, -0.5, 0.5), (-2.986, 0.5, 0.5), (-3.353, -0.5, 0.866), (-3.353, 0.5, 0.866), (2.567, -0.5, 1.0), (2.567, 0.5, 1.0), (2.067, -0.5, 0.866), (2.067, 0.5, 0.866), (1.701, -0.5, 0.5), (1.701, 0.5, 0.5), (1.567, -0.5, 1.788e-07), (1.567, 0.5, 1.192e-07), (1.701, -0.5, -0.5), (1.701, 0.5, -0.5), (2.067, -0.5, -0.866), (2.067, 0.5, -0.866), (2.567, -0.5, -1.0), (2.567, 0.5, -1.0), (3.067, -0.5, -0.866), (3.067, 0.5, -0.866), (3.433, -0.5, -0.5), (3.433, 0.5, -0.5), (3.567, -0.5, -3.576e-07), (3.567, 0.5, -2.98e-07), (3.433, -0.5, 0.5), (3.433, 0.5, 0.5), (3.067, -0.5, 0.866), (3.067, 0.5, 0.866)], [], [(0, 1, 3, 2), (2, 3, 5, 4), (4, 5, 7, 6), (6, 7, 9, 8), (8, 9, 11, 10), (10, 11, 13, 12), (12, 13, 15, 14), (14, 15, 17, 16), (16, 17, 19, 18), (18, 19, 21, 20), (3, 1, 23, 21, 19, 17, 15, 13, 11, 9, 7, 5), (20, 21, 23, 22), (22, 23, 1, 0), (0, 2, 4, 6, 8, 10, 12, 14, 16, 18, 20, 22), (24, 25, 27, 26), (26, 27, 29, 28), (28, 29, 31, 30), (30, 31, 33, 32), (32, 33, 35, 34), (34, 35, 37, 36), (36, 37, 39, 38), (38, 39, 41, 40), (40, 41, 43, 42), (42, 43, 45, 44), (27, 25, 47, 45, 43, 41, 39, 37, 35, 33, 31, 29), (44, 45, 47, 46), (46, 47, 25, 24), (24, 26, 28, 30, 32, 34, 36, 38, 40, 42, 44, 46)])
me_circle.use_remesh_preserve_volume = False
me_circle.use_remesh_preserve_attributes = False
me_circle.use_mirror_vertex_groups = False
me_circle.update()
me_cube_001 = bpy.data.meshes.new('Cube.001')
me_cube_001.from_pydata([(1.0, 1.0, -1.0), (1.0, -1.0, -1.0), (-1.409, -1.0, -1.0), (-1.409, 1.0, -1.0), (1.0, 1.0, 1.0), (1.0, -1.0, 1.0), (-1.409, -1.0, 1.0), (-1.409, 1.0, 1.0), (1.382, -2.98e-07, 0.0), (1.382, -2.98e-07, 0.0), (1.382, -2.98e-07, 0.0), (1.382, -3.576e-07, 0.0), (-1.66, 1.788e-07, 0.0), (-1.66, 2.384e-07, 0.0), (-1.66, 2.384e-07, 0.0), (-1.66, 2.384e-07, 0.0)], [], [(0, 1, 2, 3), (4, 7, 6, 5), (4, 5, 11, 10), (1, 5, 6, 2), (7, 3, 13, 15), (4, 0, 3, 7), (8, 10, 11, 9), (5, 1, 9, 11), (0, 4, 10, 8), (1, 0, 8, 9), (12, 14, 15, 13), (3, 2, 12, 13), (2, 6, 14, 12), (6, 7, 15, 14)])
me_cube_001.materials.append(mat_material)
me_cube_001.use_remesh_preserve_volume = False
me_cube_001.use_remesh_preserve_attributes = False
me_cube_001.use_mirror_vertex_groups = False
me_cube_001.update()

# ---- objects
ob_cube_022 = bpy.data.objects.new('Cube.022', me_cube_024)
ob_cube_018 = bpy.data.objects.new('Cube.018', me_cube_020)
ob_cube_021 = bpy.data.objects.new('Cube.021', me_cube_023)
ob_cube_020 = bpy.data.objects.new('Cube.020', me_cube_022)
ob_cube_019 = bpy.data.objects.new('Cube.019', me_cube_021)
ob_cube_014 = bpy.data.objects.new('Cube.014', me_cube_016)
ob_cube_017 = bpy.data.objects.new('Cube.017', me_cube_019)
ob_cube_016 = bpy.data.objects.new('Cube.016', me_cube_018)
ob_cube_015 = bpy.data.objects.new('Cube.015', me_cube_017)
ob_cube_012 = bpy.data.objects.new('Cube.012', me_cube_014)
ob_cube_013 = bpy.data.objects.new('Cube.013', me_cube_015)
ob_cube_010 = bpy.data.objects.new('Cube.010', me_cube_012)
ob_cube = bpy.data.objects.new('Cube', me_cube)
ob_sphere = bpy.data.objects.new('Sphere', me_sphere)
ob_cylinder = bpy.data.objects.new('Cylinder', me_cylinder)
ob_cube_011 = bpy.data.objects.new('Cube.011', me_cube_011)
ob_cube_009 = bpy.data.objects.new('Cube.009', me_cube_003)
ob_cube_008 = bpy.data.objects.new('Cube.008', me_cube_009)
ob_cube_007 = bpy.data.objects.new('Cube.007', me_cube_008)
ob_cube_006 = bpy.data.objects.new('Cube.006', me_cube_007)
ob_cube_005 = bpy.data.objects.new('Cube.005', me_cube_006)
ob_cube_004 = bpy.data.objects.new('Cube.004', me_cube_005)
ob_cube_003 = bpy.data.objects.new('Cube.003', me_cube_004)
ob_cube_002 = bpy.data.objects.new('Cube.002', me_cube_002)
ob_circle_001 = bpy.data.objects.new('Circle.001', me_circle_001)
ob_circle = bpy.data.objects.new('Circle', me_circle)
ob_cube_001 = bpy.data.objects.new('Cube.001', me_cube_001)

# ---- transforms, parenting, visibility, modifiers, constraints
ob_cube_022.location = (-5.931, 0.02564, 1.436)
ob_cube_022.rotation_euler = (1.309, -4.222e-08, 1.571)
ob_cube_022.scale = (1.907, 0.2644, 0.2644)
ob_cube_022.lock_rotations_4d = False
ob_cube_022.empty_display_type = 'ARROWS'
ob_cube_022.lineart.crease_threshold = 0.0
ob_cube_018.location = (-5.901, 3.363, 1.519)
ob_cube_018.rotation_euler = (7.55e-08, 4.371e-08, 3.142)
ob_cube_018.scale = (0.16, 0.1521, 0.8809)
ob_cube_018.lineart.crease_threshold = 0.0
ob_cube_021.parent = ob_cube_018
ob_cube_021.matrix_parent_inverse = Matrix(((4.173e-07, 0.0, -6.25, 9.495), (-3.336e-07, 6.574, 0.0, 22.39), (1.135, 0.0, 8.571e-08, 6.699), (0.0, 0.0, 0.0, 1.0)))
ob_cube_021.location = (-5.912, -3.732, 1.536)
ob_cube_021.scale = (0.1376, 0.1376, 0.1376)
ob_cube_021.lineart.crease_threshold = 0.0
ob_cube_020.parent = ob_cube_018
ob_cube_020.matrix_parent_inverse = Matrix(((4.173e-07, 0.0, -6.25, 9.495), (-3.336e-07, 6.574, 0.0, 22.39), (1.135, 0.0, 8.571e-08, 6.699), (0.0, 0.0, 0.0, 1.0)))
ob_cube_020.location = (-5.912, -3.42, 1.536)
ob_cube_020.scale = (0.273, 0.273, 0.273)
ob_cube_020.lineart.crease_threshold = 0.0
ob_cube_019.parent = ob_cube_018
ob_cube_019.matrix_parent_inverse = Matrix(((4.173e-07, 0.0, -6.25, 9.495), (-3.336e-07, 6.574, 0.0, 22.39), (1.135, 0.0, 8.571e-08, 6.699), (0.0, 0.0, 0.0, 1.0)))
ob_cube_019.location = (-5.901, -3.405, 1.519)
ob_cube_019.scale = (0.16, 0.1521, 0.8809)
ob_cube_019.lineart.crease_threshold = 0.0
ob_cube_014.location = (-5.901, -3.405, 1.519)
ob_cube_014.rotation_euler = (-0.0, 1.571, 0.0)
ob_cube_014.scale = (0.16, 0.1521, 0.8809)
ob_cube_014.lineart.crease_threshold = 0.0
ob_cube_017.parent = ob_cube_014
ob_cube_017.matrix_parent_inverse = Matrix(((4.173e-07, 0.0, -6.25, 9.495), (-3.336e-07, 6.574, 0.0, 22.39), (1.135, 0.0, 8.571e-08, 6.699), (0.0, 0.0, 0.0, 1.0)))
ob_cube_017.location = (-5.901, -3.405, 1.519)
ob_cube_017.scale = (0.16, 0.1521, 0.8809)
ob_cube_017.lineart.crease_threshold = 0.0
ob_cube_016.parent = ob_cube_014
ob_cube_016.matrix_parent_inverse = Matrix(((4.173e-07, 0.0, -6.25, 9.495), (-3.336e-07, 6.574, 0.0, 22.39), (1.135, 0.0, 8.571e-08, 6.699), (0.0, 0.0, 0.0, 1.0)))
ob_cube_016.location = (-5.912, -3.42, 1.536)
ob_cube_016.scale = (0.273, 0.273, 0.273)
ob_cube_016.lineart.crease_threshold = 0.0
ob_cube_015.parent = ob_cube_014
ob_cube_015.matrix_parent_inverse = Matrix(((4.173e-07, 0.0, -6.25, 9.495), (-3.336e-07, 6.574, 0.0, 22.39), (1.135, 0.0, 8.571e-08, 6.699), (0.0, 0.0, 0.0, 1.0)))
ob_cube_015.location = (-5.912, -3.732, 1.536)
ob_cube_015.scale = (0.1376, 0.1376, 0.1376)
ob_cube_015.lineart.crease_threshold = 0.0
ob_cube_012.location = (-5.901, -3.405, 1.519)
ob_cube_012.rotation_euler = (-0.0, 1.571, 0.0)
ob_cube_012.scale = (0.16, 0.1521, 0.8809)
ob_cube_012.lineart.crease_threshold = 0.0
ob_cube_013.parent = ob_cube_012
ob_cube_013.matrix_parent_inverse = Matrix(((4.173e-07, 0.0, -6.25, 9.495), (-3.336e-07, 6.574, 0.0, 22.39), (1.135, 0.0, 8.571e-08, 6.699), (0.0, 0.0, 0.0, 1.0)))
ob_cube_013.location = (-5.912, -3.732, 1.536)
ob_cube_013.scale = (0.1376, 0.1376, 0.1376)
ob_cube_013.lineart.crease_threshold = 0.0
ob_cube_010.parent = ob_cube_012
ob_cube_010.matrix_parent_inverse = Matrix(((4.173e-07, 0.0, -6.25, 9.495), (-3.336e-07, 6.574, 0.0, 22.39), (1.135, 0.0, 8.571e-08, 6.699), (0.0, 0.0, 0.0, 1.0)))
ob_cube_010.location = (-5.912, -3.42, 1.536)
ob_cube_010.scale = (0.273, 0.273, 0.273)
ob_cube_010.lineart.crease_threshold = 0.0
ob_cube.parent = ob_cube_012
ob_cube.matrix_parent_inverse = Matrix(((4.173e-07, 0.0, -6.25, 9.495), (-3.336e-07, 6.574, 0.0, 22.39), (1.135, 0.0, 8.571e-08, 6.699), (0.0, 0.0, 0.0, 1.0)))
ob_cube.location = (-5.901, -3.405, 1.519)
ob_cube.scale = (0.16, 0.1521, 0.8809)
ob_cube.lineart.crease_threshold = 0.0
ob_sphere.location = (-2.395, -0.4971, 7.444)
ob_sphere.lineart.crease_threshold = 0.0
ob_cylinder.location = (2.109, 0.01767, 1.247)
ob_cylinder.rotation_euler = (-1.571, 1.571, 0.0)
ob_cylinder.scale = (1.0, 1.0, 1.923)
ob_cylinder.lineart.crease_threshold = 0.0
ob_cube_011.location = (-3.367, -0.04888, 2.33)
ob_cube_011.rotation_euler = (-0.02675, 3.764e-05, -4.827e-07)
ob_cube_011.scale = (4.885, 0.5, 0.2116)
ob_cube_011.lineart.crease_threshold = 0.0
_m = ob_cube_011.modifiers.new('EdgeSplit', 'EDGE_SPLIT')
_m.split_angle = 0.8308
_m.use_edge_angle = False
ob_cube_009.location = (4.387, 0.01246, 1.821)
ob_cube_009.scale = (0.4338, 1.947, 1.0)
ob_cube_009.lineart.crease_threshold = 0.0
ob_cube_008.location = (3.091, 0.05965, 6.153)
ob_cube_008.rotation_euler = (0.0008065, 3.144, 1.582)
ob_cube_008.scale = (2.285, 0.2857, 0.2857)
ob_cube_008.lock_rotations_4d = False
ob_cube_008.empty_display_type = 'ARROWS'
ob_cube_008.lineart.crease_threshold = 0.0
ob_cube_007.location = (-0.8656, -2.501, 4.196)
ob_cube_007.rotation_euler = (0.0, -0.4708, 0.0)
ob_cube_007.scale = (4.409, 0.27, 0.3511)
ob_cube_007.lock_rotations_4d = False
ob_cube_007.empty_display_type = 'ARROWS'
ob_cube_007.lineart.crease_threshold = 0.0
ob_cube_006.location = (-0.8656, 2.565, 4.196)
ob_cube_006.rotation_euler = (0.0, -0.4708, 0.0)
ob_cube_006.scale = (4.409, 0.27, 0.3511)
ob_cube_006.lock_rotations_4d = False
ob_cube_006.empty_display_type = 'ARROWS'
ob_cube_006.lineart.crease_threshold = 0.0
ob_cube_005.location = (3.091, -2.519, 4.381)
ob_cube_005.rotation_euler = (-0.0, 1.571, 0.0)
ob_cube_005.scale = (2.4, 0.3, 0.3)
ob_cube_005.lock_rotations_4d = False
ob_cube_005.empty_display_type = 'ARROWS'
ob_cube_005.lineart.crease_threshold = 0.0
ob_cube_004.location = (3.091, 2.565, 4.381)
ob_cube_004.rotation_euler = (-0.0, 1.571, 0.0)
ob_cube_004.scale = (2.4, 0.3, 0.3)
ob_cube_004.lock_rotations_4d = False
ob_cube_004.empty_display_type = 'ARROWS'
ob_cube_004.lineart.crease_threshold = 0.0
ob_cube_003.location = (-3.22, 0.02564, 1.436)
ob_cube_003.rotation_euler = (0.0, -0.0, 1.571)
ob_cube_003.scale = (1.92, 0.18, 0.18)
ob_cube_003.lock_rotations_4d = False
ob_cube_003.empty_display_type = 'ARROWS'
ob_cube_003.lineart.crease_threshold = 0.0
ob_cube_002.location = (3.324, 0.02564, 1.436)
ob_cube_002.rotation_euler = (0.0, -0.0, 1.571)
ob_cube_002.scale = (1.92, 0.18, 0.18)
ob_cube_002.lock_rotations_4d = False
ob_cube_002.empty_display_type = 'ARROWS'
ob_cube_002.lineart.crease_threshold = 0.0
ob_circle_001.location = (0.7247, 3.692, 1.136)
ob_circle_001.lineart.crease_threshold = 0.0
ob_circle.location = (0.7247, -3.678, 1.136)
ob_circle.lineart.crease_threshold = 0.0
ob_cube_001.location = (0.0, -2.52, 1.422)
ob_cube_001.scale = (4.8, 0.6, 0.6)
ob_cube_001.lock_rotations_4d = False
ob_cube_001.empty_display_type = 'ARROWS'
ob_cube_001.lineart.crease_threshold = 0.0

# ---- collection membership
col_collection_1.objects.link(ob_cube_022)
col_collection_1.objects.link(ob_cube_018)
col_collection_1.objects.link(ob_cube_021)
col_collection_1.objects.link(ob_cube_020)
col_collection_1.objects.link(ob_cube_019)
col_collection_1.objects.link(ob_cube_014)
col_collection_1.objects.link(ob_cube_017)
col_collection_1.objects.link(ob_cube_016)
col_collection_1.objects.link(ob_cube_015)
col_collection_1.objects.link(ob_cube_012)
col_collection_1.objects.link(ob_cube_013)
col_collection_1.objects.link(ob_cube_010)
col_collection_1.objects.link(ob_cube)
col_collection_1.objects.link(ob_sphere)
col_collection_1.objects.link(ob_cylinder)
col_collection_1.objects.link(ob_cube_011)
col_collection_1.objects.link(ob_cube_009)
col_collection_1.objects.link(ob_cube_008)
col_collection_1.objects.link(ob_cube_007)
col_collection_1.objects.link(ob_cube_006)
col_collection_1.objects.link(ob_cube_005)
col_collection_1.objects.link(ob_cube_004)
col_collection_1.objects.link(ob_cube_003)
col_collection_1.objects.link(ob_cube_002)
col_collection_1.objects.link(ob_circle_001)
col_collection_1.objects.link(ob_circle)
col_collection_1.objects.link(ob_cube_001)

# ---- scene / render settings (as saved in the file)
scene.frame_start = 1; scene.frame_end = 250; scene.frame_set(1)
scene.render.engine = 'BLENDER_EEVEE_NEXT'
scene.render.resolution_percentage = 50
scene.render.dither_intensity = 0.0
scene.cycles.use_denoising = False
scene.cycles.samples = 128
scene.cycles.sampling_pattern = 'TABULATED_SOBOL'
scene.cycles.light_sampling_threshold = 0.0
scene.cycles.use_adaptive_sampling = False
scene.cycles.use_light_tree = False
scene.cycles.blur_glossy = 0.0
scene.cycles.sample_clamp_indirect = 0.0
scene.view_settings.view_transform = 'Standard'
bpy.context.view_layer.update()

# ---- added for rendering (the .blend has no active camera and no usable light): camera, sun
cam_auto = bpy.data.cameras.new('AutoCamera')
cam_auto.lens = 50.0
cam_auto.sensor_width = 36.0
cam_auto.clip_end = 1000.0
ob_auto_camera = bpy.data.objects.new('AutoCamera', cam_auto)
scene.collection.objects.link(ob_auto_camera)
ob_auto_camera.location = (16.1424, -20.2027, 16.9315)
ob_auto_camera.rotation_euler = (1.09748, -7.21219e-08, 0.694738)
scene.camera = ob_auto_camera
light_auto_sun = bpy.data.lights.new('AutoSun', 'SUN')
light_auto_sun.energy = 3.0
light_auto_sun.angle = 0.0523599
ob_auto_sun = bpy.data.objects.new('AutoSun', light_auto_sun)
scene.collection.objects.link(ob_auto_sun)
ob_auto_sun.rotation_euler = (0.872665, 0.174533, 0.523599)
bpy.context.view_layer.update()

